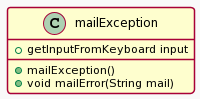

The diagram above was rendered by PlantUML. Its source (embedded in the PNG):
@startuml
!theme mars
class mailException
{
  +getInputFromKeyboard input
  +mailException()
  +void mailError(String mail)	
}
@enduml